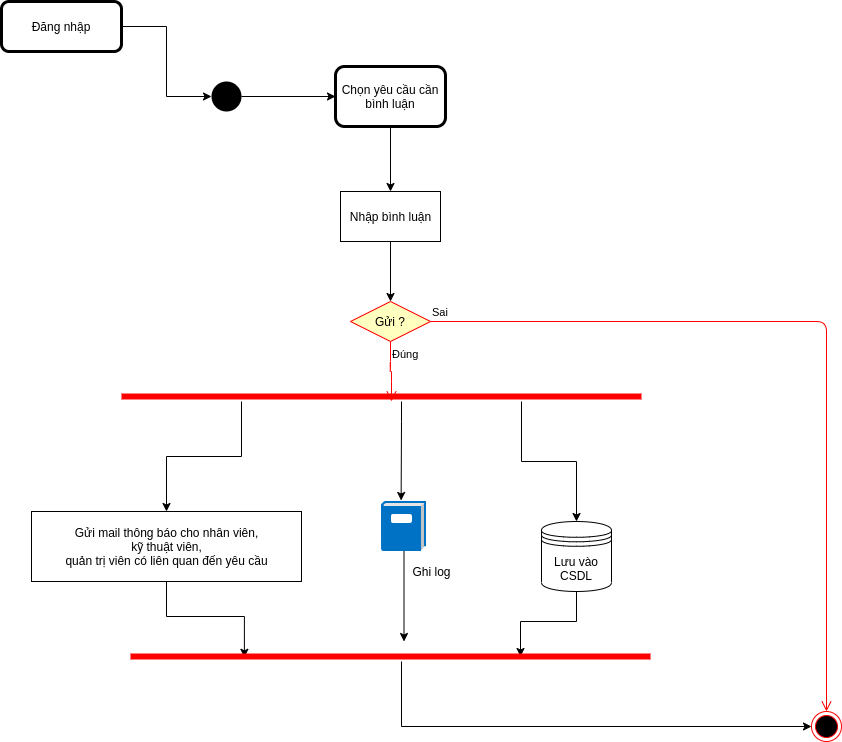

The diagram above was exported from draw.io. Its source (the exported page's mxGraphModel, read from the mxfile embedded in the PNG):
<mxGraphModel dx="1038" dy="592" grid="1" gridSize="10" guides="1" tooltips="1" connect="1" arrows="1" fold="1" page="1" pageScale="1" pageWidth="827" pageHeight="1169" math="0" shadow="0">
  <root>
    <mxCell id="0" />
    <mxCell id="1" parent="0" />
    <mxCell id="X9_qQfgBRSfq_HUUm1x6-6" style="edgeStyle=orthogonalEdgeStyle;rounded=0;orthogonalLoop=1;jettySize=auto;html=1;entryX=0;entryY=0.5;entryDx=0;entryDy=0;" parent="1" source="X9_qQfgBRSfq_HUUm1x6-1" target="X9_qQfgBRSfq_HUUm1x6-5" edge="1">
      <mxGeometry relative="1" as="geometry" />
    </mxCell>
    <mxCell id="X9_qQfgBRSfq_HUUm1x6-1" value="" style="ellipse;fillColor=#000000;strokeColor=none;" parent="1" vertex="1">
      <mxGeometry x="290" y="110" width="30" height="30" as="geometry" />
    </mxCell>
    <mxCell id="X9_qQfgBRSfq_HUUm1x6-2" value="" style="ellipse;html=1;shape=endState;fillColor=#000000;strokeColor=#ff0000;" parent="1" vertex="1">
      <mxGeometry x="890" y="740" width="30" height="30" as="geometry" />
    </mxCell>
    <mxCell id="X9_qQfgBRSfq_HUUm1x6-4" style="edgeStyle=orthogonalEdgeStyle;rounded=0;orthogonalLoop=1;jettySize=auto;html=1;entryX=0;entryY=0.5;entryDx=0;entryDy=0;" parent="1" source="X9_qQfgBRSfq_HUUm1x6-3" target="X9_qQfgBRSfq_HUUm1x6-1" edge="1">
      <mxGeometry relative="1" as="geometry" />
    </mxCell>
    <mxCell id="X9_qQfgBRSfq_HUUm1x6-3" value="Đăng nhập" style="shape=ext;rounded=1;html=1;whiteSpace=wrap;strokeWidth=3;" parent="1" vertex="1">
      <mxGeometry x="80" y="30" width="120" height="50" as="geometry" />
    </mxCell>
    <mxCell id="X9_qQfgBRSfq_HUUm1x6-8" style="edgeStyle=orthogonalEdgeStyle;rounded=0;orthogonalLoop=1;jettySize=auto;html=1;" parent="1" source="X9_qQfgBRSfq_HUUm1x6-5" edge="1">
      <mxGeometry relative="1" as="geometry">
        <mxPoint x="469" y="220" as="targetPoint" />
      </mxGeometry>
    </mxCell>
    <mxCell id="X9_qQfgBRSfq_HUUm1x6-5" value="Chọn yêu cầu cần bình luận" style="shape=ext;rounded=1;html=1;whiteSpace=wrap;strokeWidth=3;" parent="1" vertex="1">
      <mxGeometry x="414" y="95" width="110" height="60" as="geometry" />
    </mxCell>
    <mxCell id="X9_qQfgBRSfq_HUUm1x6-14" style="edgeStyle=orthogonalEdgeStyle;rounded=0;orthogonalLoop=1;jettySize=auto;html=1;entryX=0.5;entryY=0;entryDx=0;entryDy=0;" parent="1" source="X9_qQfgBRSfq_HUUm1x6-10" target="X9_qQfgBRSfq_HUUm1x6-11" edge="1">
      <mxGeometry relative="1" as="geometry" />
    </mxCell>
    <mxCell id="X9_qQfgBRSfq_HUUm1x6-10" value="Nhập bình luận" style="html=1;dashed=0;whitespace=wrap;" parent="1" vertex="1">
      <mxGeometry x="419" y="220" width="100" height="50" as="geometry" />
    </mxCell>
    <mxCell id="X9_qQfgBRSfq_HUUm1x6-11" value="Gửi ?" style="rhombus;whiteSpace=wrap;html=1;fillColor=#ffffc0;strokeColor=#ff0000;" parent="1" vertex="1">
      <mxGeometry x="429" y="330" width="80" height="40" as="geometry" />
    </mxCell>
    <mxCell id="X9_qQfgBRSfq_HUUm1x6-12" value="Sai" style="edgeStyle=orthogonalEdgeStyle;html=1;align=left;verticalAlign=bottom;endArrow=open;endSize=8;strokeColor=#ff0000;entryX=0.5;entryY=0;entryDx=0;entryDy=0;" parent="1" source="X9_qQfgBRSfq_HUUm1x6-11" target="X9_qQfgBRSfq_HUUm1x6-2" edge="1">
      <mxGeometry x="-1" relative="1" as="geometry">
        <mxPoint x="610" y="350" as="targetPoint" />
      </mxGeometry>
    </mxCell>
    <mxCell id="X9_qQfgBRSfq_HUUm1x6-13" value="Đúng" style="edgeStyle=orthogonalEdgeStyle;html=1;align=left;verticalAlign=top;endArrow=open;endSize=8;strokeColor=#ff0000;" parent="1" source="X9_qQfgBRSfq_HUUm1x6-11" edge="1">
      <mxGeometry x="-1" relative="1" as="geometry">
        <mxPoint x="470" y="430" as="targetPoint" />
      </mxGeometry>
    </mxCell>
    <mxCell id="X9_qQfgBRSfq_HUUm1x6-34" style="edgeStyle=orthogonalEdgeStyle;rounded=0;orthogonalLoop=1;jettySize=auto;html=1;entryX=0.75;entryY=0.5;entryDx=0;entryDy=0;entryPerimeter=0;" parent="1" source="X9_qQfgBRSfq_HUUm1x6-17" target="X9_qQfgBRSfq_HUUm1x6-30" edge="1">
      <mxGeometry relative="1" as="geometry" />
    </mxCell>
    <mxCell id="X9_qQfgBRSfq_HUUm1x6-17" value="Lưu vào CSDL" style="shape=datastore;whiteSpace=wrap;html=1;" parent="1" vertex="1">
      <mxGeometry x="620" y="550" width="70" height="70" as="geometry" />
    </mxCell>
    <mxCell id="X9_qQfgBRSfq_HUUm1x6-33" style="edgeStyle=orthogonalEdgeStyle;rounded=0;orthogonalLoop=1;jettySize=auto;html=1;entryX=0.219;entryY=0.58;entryDx=0;entryDy=0;entryPerimeter=0;" parent="1" source="X9_qQfgBRSfq_HUUm1x6-19" target="X9_qQfgBRSfq_HUUm1x6-30" edge="1">
      <mxGeometry relative="1" as="geometry" />
    </mxCell>
    <mxCell id="X9_qQfgBRSfq_HUUm1x6-19" value="Gửi mail thông báo cho nhân viên,&lt;br&gt;kỹ thuật viên,&lt;br&gt;quản trị viên có liên quan đến yêu cầu" style="html=1;dashed=0;whitespace=wrap;" parent="1" vertex="1">
      <mxGeometry x="110" y="540" width="270" height="70" as="geometry" />
    </mxCell>
    <mxCell id="X9_qQfgBRSfq_HUUm1x6-31" style="edgeStyle=orthogonalEdgeStyle;rounded=0;orthogonalLoop=1;jettySize=auto;html=1;entryX=0.5;entryY=0;entryDx=0;entryDy=0;" parent="1" source="X9_qQfgBRSfq_HUUm1x6-21" target="X9_qQfgBRSfq_HUUm1x6-19" edge="1">
      <mxGeometry relative="1" as="geometry">
        <Array as="points">
          <mxPoint x="320" y="485" />
          <mxPoint x="245" y="485" />
        </Array>
      </mxGeometry>
    </mxCell>
    <mxCell id="X9_qQfgBRSfq_HUUm1x6-32" style="edgeStyle=orthogonalEdgeStyle;rounded=0;orthogonalLoop=1;jettySize=auto;html=1;entryX=0.5;entryY=0;entryDx=0;entryDy=0;" parent="1" source="X9_qQfgBRSfq_HUUm1x6-21" target="X9_qQfgBRSfq_HUUm1x6-17" edge="1">
      <mxGeometry relative="1" as="geometry">
        <Array as="points">
          <mxPoint x="600" y="490" />
          <mxPoint x="655" y="490" />
        </Array>
      </mxGeometry>
    </mxCell>
    <mxCell id="X9_qQfgBRSfq_HUUm1x6-36" style="edgeStyle=orthogonalEdgeStyle;rounded=0;orthogonalLoop=1;jettySize=auto;html=1;entryX=0.436;entryY=-0.02;entryDx=0;entryDy=0;entryPerimeter=0;" parent="1" source="X9_qQfgBRSfq_HUUm1x6-21" target="X9_qQfgBRSfq_HUUm1x6-29" edge="1">
      <mxGeometry relative="1" as="geometry">
        <Array as="points">
          <mxPoint x="480" y="450" />
          <mxPoint x="480" y="450" />
        </Array>
      </mxGeometry>
    </mxCell>
    <mxCell id="X9_qQfgBRSfq_HUUm1x6-21" value="" style="shape=line;html=1;strokeWidth=6;strokeColor=#ff0000;" parent="1" vertex="1">
      <mxGeometry x="200" y="420" width="520" height="10" as="geometry" />
    </mxCell>
    <mxCell id="X9_qQfgBRSfq_HUUm1x6-28" style="edgeStyle=orthogonalEdgeStyle;rounded=0;orthogonalLoop=1;jettySize=auto;html=1;entryX=0;entryY=0.5;entryDx=0;entryDy=0;" parent="1" target="X9_qQfgBRSfq_HUUm1x6-2" edge="1">
      <mxGeometry relative="1" as="geometry">
        <mxPoint x="480" y="690" as="sourcePoint" />
        <Array as="points">
          <mxPoint x="480" y="755" />
        </Array>
      </mxGeometry>
    </mxCell>
    <mxCell id="X9_qQfgBRSfq_HUUm1x6-35" style="edgeStyle=orthogonalEdgeStyle;rounded=0;orthogonalLoop=1;jettySize=auto;html=1;" parent="1" source="X9_qQfgBRSfq_HUUm1x6-29" edge="1">
      <mxGeometry relative="1" as="geometry">
        <mxPoint x="482.5" y="670" as="targetPoint" />
      </mxGeometry>
    </mxCell>
    <mxCell id="X9_qQfgBRSfq_HUUm1x6-29" value="" style="aspect=fixed;html=1;points=[];align=center;image;fontSize=12;image=img/lib/mscae/Log.svg;" parent="1" vertex="1">
      <mxGeometry x="460" y="530" width="45" height="50" as="geometry" />
    </mxCell>
    <mxCell id="X9_qQfgBRSfq_HUUm1x6-30" value="" style="shape=line;html=1;strokeWidth=6;strokeColor=#ff0000;" parent="1" vertex="1">
      <mxGeometry x="209" y="680" width="520" height="10" as="geometry" />
    </mxCell>
    <mxCell id="X9_qQfgBRSfq_HUUm1x6-38" value="Ghi log" style="text;html=1;align=center;verticalAlign=middle;resizable=0;points=[];autosize=1;" parent="1" vertex="1">
      <mxGeometry x="485" y="590" width="50" height="20" as="geometry" />
    </mxCell>
  </root>
</mxGraphModel>